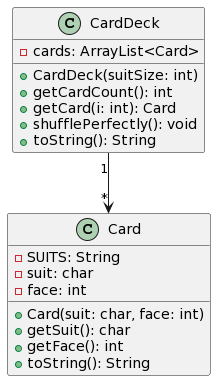

The diagram above was rendered by PlantUML. Its source (embedded in the PNG):
@startuml
class Card {
  - SUITS: String
  - suit: char
  - face: int
  + Card(suit: char, face: int)
  + getSuit(): char
  + getFace(): int
  + toString(): String
}

class CardDeck {
  - cards: ArrayList<Card>
  + CardDeck(suitSize: int)
  + getCardCount(): int
  + getCard(i: int): Card
  + shufflePerfectly(): void
  + toString(): String
}

CardDeck "1"--> "*" Card
@enduml